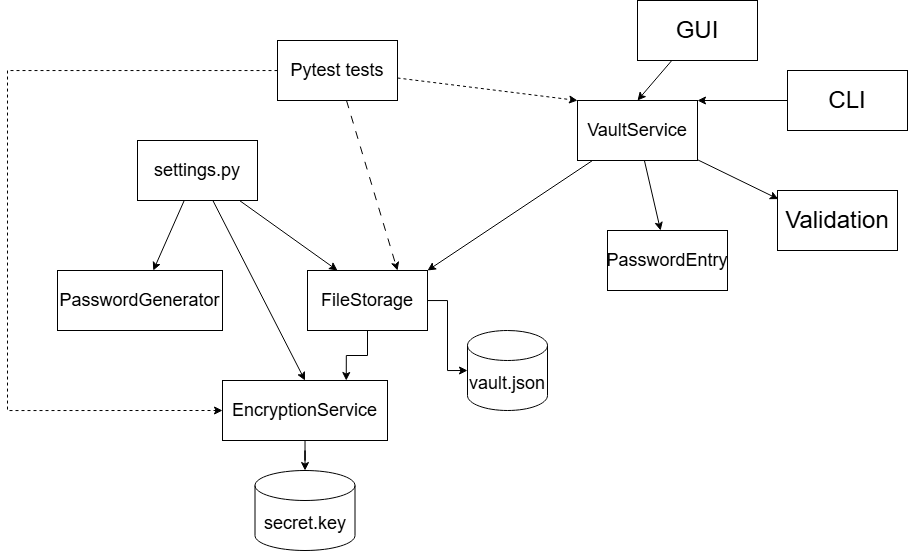

The diagram above was exported from draw.io. Its source (the exported page's mxGraphModel, read from the mxfile embedded in the PNG):
<mxGraphModel dx="1212" dy="671" grid="1" gridSize="10" guides="1" tooltips="1" connect="1" arrows="1" fold="1" page="1" pageScale="1" pageWidth="850" pageHeight="1100" math="0" shadow="0">
  <root>
    <mxCell id="0" />
    <mxCell id="1" parent="0" />
    <mxCell id="SyQvsiUxiIJmL6g_BkPF-7" parent="1" style="rounded=0;whiteSpace=wrap;html=1;" value="&lt;font style=&quot;font-size: 18px;&quot;&gt;PasswordGenerator&lt;/font&gt;" vertex="1">
      <mxGeometry height="60" width="165" x="320" y="370" as="geometry" />
    </mxCell>
    <mxCell id="SyQvsiUxiIJmL6g_BkPF-22" edge="1" parent="1" source="SyQvsiUxiIJmL6g_BkPF-10" style="rounded=0;orthogonalLoop=1;jettySize=auto;html=1;entryX=0;entryY=0;entryDx=0;entryDy=0;dashed=1;" target="SyQvsiUxiIJmL6g_BkPF-14">
      <mxGeometry relative="1" as="geometry" />
    </mxCell>
    <mxCell id="SyQvsiUxiIJmL6g_BkPF-32" edge="1" parent="1" source="SyQvsiUxiIJmL6g_BkPF-10" style="rounded=0;orthogonalLoop=1;jettySize=auto;html=1;entryX=0.75;entryY=0;entryDx=0;entryDy=0;dashed=1;dashPattern=8 8;" target="SyQvsiUxiIJmL6g_BkPF-16">
      <mxGeometry relative="1" as="geometry" />
    </mxCell>
    <mxCell id="SyQvsiUxiIJmL6g_BkPF-36" edge="1" parent="1" source="SyQvsiUxiIJmL6g_BkPF-10" style="edgeStyle=orthogonalEdgeStyle;rounded=0;orthogonalLoop=1;jettySize=auto;html=1;entryX=0;entryY=0.5;entryDx=0;entryDy=0;dashed=1;" target="SyQvsiUxiIJmL6g_BkPF-34">
      <mxGeometry relative="1" as="geometry">
        <Array as="points">
          <mxPoint x="270" y="170" />
          <mxPoint x="270" y="510" />
        </Array>
      </mxGeometry>
    </mxCell>
    <mxCell id="SyQvsiUxiIJmL6g_BkPF-10" parent="1" style="rounded=0;whiteSpace=wrap;html=1;" value="&lt;span style=&quot;font-size: 18px;&quot;&gt;Pytest tests&lt;/span&gt;" vertex="1">
      <mxGeometry height="60" width="120" x="540" y="140" as="geometry" />
    </mxCell>
    <mxCell id="SyQvsiUxiIJmL6g_BkPF-23" edge="1" parent="1" source="SyQvsiUxiIJmL6g_BkPF-12" style="rounded=0;orthogonalLoop=1;jettySize=auto;html=1;entryX=0.5;entryY=0;entryDx=0;entryDy=0;" target="SyQvsiUxiIJmL6g_BkPF-14">
      <mxGeometry relative="1" as="geometry" />
    </mxCell>
    <mxCell id="SyQvsiUxiIJmL6g_BkPF-12" parent="1" style="rounded=0;whiteSpace=wrap;html=1;" value="&lt;font style=&quot;font-size: 24px;&quot;&gt;GUI&lt;/font&gt;" vertex="1">
      <mxGeometry height="60" width="120" x="900" y="100" as="geometry" />
    </mxCell>
    <mxCell id="SyQvsiUxiIJmL6g_BkPF-29" edge="1" parent="1" source="SyQvsiUxiIJmL6g_BkPF-14" style="rounded=0;orthogonalLoop=1;jettySize=auto;html=1;" target="SyQvsiUxiIJmL6g_BkPF-28">
      <mxGeometry relative="1" as="geometry" />
    </mxCell>
    <mxCell id="SyQvsiUxiIJmL6g_BkPF-30" edge="1" parent="1" source="SyQvsiUxiIJmL6g_BkPF-14" style="rounded=0;orthogonalLoop=1;jettySize=auto;html=1;entryX=1;entryY=0;entryDx=0;entryDy=0;" target="SyQvsiUxiIJmL6g_BkPF-16">
      <mxGeometry relative="1" as="geometry" />
    </mxCell>
    <mxCell id="SyQvsiUxiIJmL6g_BkPF-14" parent="1" style="rounded=0;whiteSpace=wrap;html=1;" value="&lt;font style=&quot;font-size: 18px;&quot;&gt;VaultService&lt;/font&gt;" vertex="1">
      <mxGeometry height="60" width="120" x="840" y="200" as="geometry" />
    </mxCell>
    <mxCell id="SyQvsiUxiIJmL6g_BkPF-38" edge="1" parent="1" source="SyQvsiUxiIJmL6g_BkPF-16" style="edgeStyle=orthogonalEdgeStyle;rounded=0;orthogonalLoop=1;jettySize=auto;html=1;entryX=0.75;entryY=0;entryDx=0;entryDy=0;" target="SyQvsiUxiIJmL6g_BkPF-34">
      <mxGeometry relative="1" as="geometry" />
    </mxCell>
    <mxCell id="SyQvsiUxiIJmL6g_BkPF-16" parent="1" style="rounded=0;whiteSpace=wrap;html=1;" value="&lt;font style=&quot;font-size: 18px;&quot;&gt;FileStorage&lt;/font&gt;" vertex="1">
      <mxGeometry height="60" width="120" x="570" y="370" as="geometry" />
    </mxCell>
    <mxCell id="SyQvsiUxiIJmL6g_BkPF-31" edge="1" parent="1" source="SyQvsiUxiIJmL6g_BkPF-17" style="rounded=0;orthogonalLoop=1;jettySize=auto;html=1;entryX=0.25;entryY=0;entryDx=0;entryDy=0;" target="SyQvsiUxiIJmL6g_BkPF-16">
      <mxGeometry relative="1" as="geometry" />
    </mxCell>
    <mxCell id="SyQvsiUxiIJmL6g_BkPF-33" edge="1" parent="1" source="SyQvsiUxiIJmL6g_BkPF-17" style="rounded=0;orthogonalLoop=1;jettySize=auto;html=1;" target="SyQvsiUxiIJmL6g_BkPF-7">
      <mxGeometry relative="1" as="geometry" />
    </mxCell>
    <mxCell id="SyQvsiUxiIJmL6g_BkPF-35" edge="1" parent="1" source="SyQvsiUxiIJmL6g_BkPF-17" style="rounded=0;orthogonalLoop=1;jettySize=auto;html=1;entryX=0.5;entryY=0;entryDx=0;entryDy=0;" target="SyQvsiUxiIJmL6g_BkPF-34">
      <mxGeometry relative="1" as="geometry" />
    </mxCell>
    <mxCell id="SyQvsiUxiIJmL6g_BkPF-17" parent="1" style="rounded=0;whiteSpace=wrap;html=1;" value="&lt;font style=&quot;font-size: 18px;&quot;&gt;settings.py&lt;/font&gt;" vertex="1">
      <mxGeometry height="60" width="120" x="400" y="240" as="geometry" />
    </mxCell>
    <mxCell id="SyQvsiUxiIJmL6g_BkPF-18" parent="1" style="shape=cylinder3;whiteSpace=wrap;html=1;boundedLbl=1;backgroundOutline=1;size=15;" value="&lt;font style=&quot;font-size: 18px;&quot;&gt;vault.json&lt;/font&gt;" vertex="1">
      <mxGeometry height="80" width="80" x="730" y="430" as="geometry" />
    </mxCell>
    <mxCell id="SyQvsiUxiIJmL6g_BkPF-25" edge="1" parent="1" source="SyQvsiUxiIJmL6g_BkPF-24" style="rounded=0;orthogonalLoop=1;jettySize=auto;html=1;entryX=1;entryY=0;entryDx=0;entryDy=0;" target="SyQvsiUxiIJmL6g_BkPF-14">
      <mxGeometry relative="1" as="geometry" />
    </mxCell>
    <mxCell id="SyQvsiUxiIJmL6g_BkPF-24" parent="1" style="rounded=0;whiteSpace=wrap;html=1;" value="&lt;font style=&quot;font-size: 24px;&quot;&gt;CLI&lt;/font&gt;" vertex="1">
      <mxGeometry height="60" width="120" x="1050" y="170" as="geometry" />
    </mxCell>
    <mxCell id="SyQvsiUxiIJmL6g_BkPF-26" parent="1" style="rounded=0;whiteSpace=wrap;html=1;" value="&lt;font style=&quot;font-size: 24px;&quot;&gt;Validation&lt;/font&gt;" vertex="1">
      <mxGeometry height="60" width="120" x="1040" y="290" as="geometry" />
    </mxCell>
    <mxCell id="SyQvsiUxiIJmL6g_BkPF-27" edge="1" parent="1" source="SyQvsiUxiIJmL6g_BkPF-14" style="rounded=0;orthogonalLoop=1;jettySize=auto;html=1;entryX=0.007;entryY=0.143;entryDx=0;entryDy=0;entryPerimeter=0;" target="SyQvsiUxiIJmL6g_BkPF-26">
      <mxGeometry relative="1" as="geometry" />
    </mxCell>
    <mxCell id="SyQvsiUxiIJmL6g_BkPF-28" parent="1" style="rounded=0;whiteSpace=wrap;html=1;" value="&lt;font style=&quot;font-size: 18px;&quot;&gt;PasswordEntry&lt;/font&gt;" vertex="1">
      <mxGeometry height="60" width="120" x="870" y="330" as="geometry" />
    </mxCell>
    <mxCell id="SyQvsiUxiIJmL6g_BkPF-40" edge="1" parent="1" source="SyQvsiUxiIJmL6g_BkPF-34" style="edgeStyle=orthogonalEdgeStyle;rounded=0;orthogonalLoop=1;jettySize=auto;html=1;" target="SyQvsiUxiIJmL6g_BkPF-37">
      <mxGeometry relative="1" as="geometry" />
    </mxCell>
    <mxCell id="SyQvsiUxiIJmL6g_BkPF-34" parent="1" style="rounded=0;whiteSpace=wrap;html=1;" value="&lt;font style=&quot;font-size: 18px;&quot;&gt;EncryptionService&lt;/font&gt;" vertex="1">
      <mxGeometry height="60" width="165" x="485" y="480" as="geometry" />
    </mxCell>
    <mxCell id="SyQvsiUxiIJmL6g_BkPF-37" parent="1" style="shape=cylinder3;whiteSpace=wrap;html=1;boundedLbl=1;backgroundOutline=1;size=15;" value="&lt;font style=&quot;font-size: 18px;&quot;&gt;secret.key&lt;/font&gt;" vertex="1">
      <mxGeometry height="80" width="100" x="517.5" y="570" as="geometry" />
    </mxCell>
    <mxCell id="SyQvsiUxiIJmL6g_BkPF-39" edge="1" parent="1" source="SyQvsiUxiIJmL6g_BkPF-16" style="edgeStyle=orthogonalEdgeStyle;rounded=0;orthogonalLoop=1;jettySize=auto;html=1;entryX=0;entryY=0.5;entryDx=0;entryDy=0;entryPerimeter=0;" target="SyQvsiUxiIJmL6g_BkPF-18">
      <mxGeometry relative="1" as="geometry" />
    </mxCell>
  </root>
</mxGraphModel>